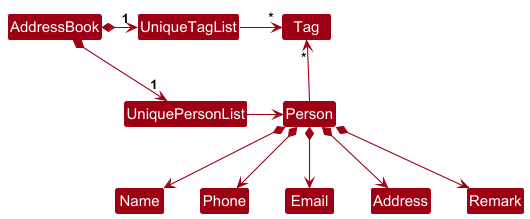

The diagram above was rendered by PlantUML. Its source (embedded in the PNG):
@startuml
!include style.puml
skinparam arrowThickness 1.1
skinparam arrowColor MODEL_COLOR
skinparam classBackgroundColor MODEL_COLOR

AddressBook *-right-> "1" UniquePersonList
AddressBook *-right-> "1" UniqueTagList
UniqueTagList -[hidden]down- UniquePersonList
UniqueTagList -[hidden]down- UniquePersonList

UniqueTagList -right-> "*" Tag
UniquePersonList -right-> Person

Person -up-> "*" Tag

Person *--> Name
Person *--> Phone
Person *--> Email
Person *--> Address
Person *--> Remark
@enduml